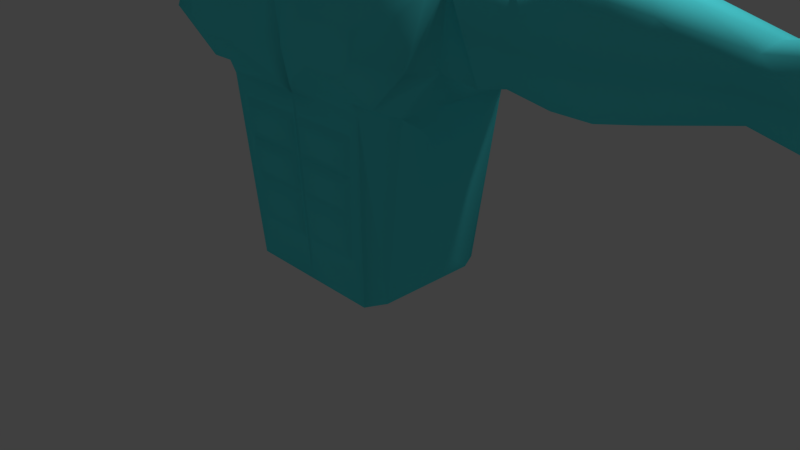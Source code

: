 # Source: Boxer.blend  (saved by Blender 2.79.0; exported with 4.5.12 LTS)
import bpy
from mathutils import Matrix  # noqa: F401  (used for matrix-valued properties, if any)

bpy.ops.wm.read_factory_settings(use_empty=True)
scene = bpy.context.scene
scene.name = 'Scene'

# ---- collections
col_collection_1 = bpy.data.collections.new('Collection 1'); scene.collection.children.link(col_collection_1)

# ---- materials (node trees are filled in below, after node groups)
mat_material = bpy.data.materials.new('Material')
mat_material.alpha_threshold = 0.0
mat_material.use_transparent_shadow = False
mat_material.roughness = 0.5
mat_material.line_color = (0.0, 0.0, 0.0, 1.0)
mat_material_001 = bpy.data.materials.new('Material.001')
mat_material_001.alpha_threshold = 0.0
mat_material_001.use_transparent_shadow = False
mat_material_001.diffuse_color = (0.0, 0.0, 0.0, 1.0)
mat_material_001.roughness = 0.5
mat_material_002 = bpy.data.materials.new('Material.002')
mat_material_002.alpha_threshold = 0.0
mat_material_002.use_transparent_shadow = False
mat_material_002.diffuse_color = (0.5984, 0.02998, 0.02227, 1.0)
mat_material_002.specular_color = (1.0, 0.9043, 0.8934)
mat_material_002.roughness = 0.5
mat_material_002.specular_intensity = 0.0
mat_material_003 = bpy.data.materials.new('Material.003')
mat_material_003.alpha_threshold = 0.0
mat_material_003.use_transparent_shadow = False
mat_material_003.diffuse_color = (0.1084, 0.9429, 1.0, 1.0)
mat_material_003.roughness = 0.5
mat_material_003.specular_intensity = 0.0

# ---- material node trees

# ---- world
world_world = bpy.data.worlds.new('World'); scene.world = world_world
world_world.color = (0.05088, 0.05088, 0.05088)
world_world.use_sun_shadow = False
world_world.sun_shadow_jitter_overblur = 0.0
world_world.cycles.sampling_method = 'MANUAL'

# ---- cameras
cam_camera = bpy.data.cameras.new('Camera')
cam_camera.clip_end = 100.0
cam_camera.lens = 35.0
cam_camera.sensor_width = 32.0
cam_camera.sensor_height = 18.0
cam_camera.ortho_scale = 7.314
cam_camera.dof.focus_distance = 0.0
cam_camera.dof.aperture_fstop = 128.0

# ---- lights
light_lamp = bpy.data.lights.new('Lamp', 'POINT')
light_lamp.transmission_factor = 0.0
light_lamp.cutoff_distance = 30.0
light_lamp.energy = 100.0
light_lamp.shadow_buffer_clip_start = 1.001
light_lamp.shadow_soft_size = 0.1
light_lamp.shadow_maximum_resolution = 0.006
light_lamp.use_absolute_resolution = True

# ---- meshes
me_cube = bpy.data.meshes.new('Cube')
me_cube.from_pydata([(-2.056, -0.01485, -0.5966), (-2.056, 1.088, -0.5966), (-1.694, 1.68, -0.3438), (-1.997, -1.639, -0.5254), (-1.0, -1.0, 1.035), (-1.0, 1.0, 1.035), (-1.22, -1.57, -0.7462), (-1.0, -1.0, 0.3086), (-1.0, 1.0, 0.3086), (-0.1734, -1.719, -0.5254), (-1.569, 1.511, -0.5966), (-2.155, -1.24, 0.1732), (-2.155, 1.212, 0.1732), (-1.556, -0.01522, -1.624), (-2.988, -0.01439, 0.1519), (-1.21, 1.788e-07, 1.035), (-1.0, 1.788e-07, 0.3086), (-2.956, 1.096, 0.03074), (-2.808, -1.371, 0.02017), (-2.155, -0.01439, 0.2194), (-1.21, 0.5441, 1.035), (-2.808, -1.785, -0.3058), (-2.834, 1.096, -0.3384), (-1.256, -1.265, 0.2071), (-1.256, 1.247, 0.2071), (-2.754, -0.01439, -0.4133), (-1.256, -0.008957, 0.2533), (-1.556, 0.9324, -1.624), (-1.556, -0.9628, -1.624), (-0.168, -1.446, -1.327), (-1.374, -0.01522, -1.624), (-1.374, 1.296, -1.624), (-1.061, -1.446, -1.327), (-0.1581, -1.57, -0.7462), (-0.1734, -1.843, -0.3384), (-2.834, -1.163, -0.3384), (-2.056, -1.118, -0.5966), (-1.674, -1.763, 0.02017), (-0.1734, -1.715, 0.02017), (-1.559, -1.639, -0.5254), (-2.956, -1.163, 0.03074), (-0.9604, -2.021, -0.3072), (-1.534, -2.021, -0.3072), (-1.534, -2.021, -0.1701), (-1.491, -1.974, -0.3788), (-1.968, -2.029, -0.2947), (-0.9604, -2.021, -0.1701), (-0.9604, -1.974, -0.3788), (-1.658, -1.974, -0.3788), (-1.968, -2.021, -0.1701), (-1.569, -1.541, -0.5966), (-1.374, -1.326, -1.624), (-1.166, -1.525, -0.9588), (-1.097, -1.477, -1.184), (-0.168, -1.477, -1.184), (-0.158, -1.525, -0.9588), (-0.06795, -1.362, -1.381), (-1.139, -1.362, -1.381), (-1.132, -1.497, -1.091), (-0.158, -1.497, -1.091), (-1.186, -1.542, -0.879), (-1.211, -1.415, -1.13), (-0.06795, -1.415, -1.13), (-0.1581, -1.542, -0.879), (-0.06795, -1.506, -0.7062), (-1.332, -1.506, -0.7062), (-0.06795, -1.46, -0.919), (-1.271, -1.46, -0.919), (-1.0, 1.0, 1.159), (-1.0, -0.8908, 1.3), (-1.21, 1.788e-07, 1.177), (-1.21, -0.4647, 1.035), (-1.21, -0.3685, 1.25), (-1.21, 0.4697, 1.179), (-0.631, -1.914, 1.146), (-0.631, -1.914, 1.345), (-0.6943, -1.713, 1.405), (-0.6943, -1.713, 1.122), (-1.263, 0.08884, 1.087), (-1.105, -1.056, 1.142), (-1.022, 1.086, 1.087), (-1.263, -0.4508, 1.113), (-1.263, 0.6693, 1.087), (-0.7186, -2.151, 1.264), (-0.7848, -1.863, 1.233), (-0.9388, -1.085, 1.329), (-0.9388, -1.085, 1.054), (-1.041, -1.144, 1.152), (-0.5042, -2.986e-08, 1.247), (-0.4331, -0.8908, 1.368), (-0.4271, -1.085, 1.396), (-0.4717, -0.3474, 1.321), (-0.3825, -1.713, 1.464), (-0.3682, -1.914, 1.402), (-0.5752, 1.0, 1.217), (-0.5416, 0.5272, 1.246), (-10.86, -0.8643, 0.07418), (-10.86, -0.8643, -0.4241), (-10.86, 0.7953, 0.07418), (-10.86, 0.7953, -0.4241), (-10.86, -1.236, -0.175), (-10.86, 1.167, -0.175), (-11.44, -0.8185, 0.06043), (-11.44, -1.17, -0.175), (-11.44, -0.8185, -0.4104), (-11.44, 0.7495, -0.4104), (-11.44, 1.1, -0.175), (-11.44, 0.7495, 0.06043), (-11.81, -0.03453, -0.0872), (-11.61, -0.03453, 0.03349), (-11.61, -0.6459, 0.008605), (-11.61, -0.9197, -0.175), (-11.61, -0.6459, -0.3585), (-11.61, -0.03453, -0.3834), (-11.61, 0.5769, -0.3585), (-11.61, 0.8506, -0.175), (-11.61, 0.5769, 0.008605), (-11.81, -0.2919, -0.09768), (-11.81, -0.4072, -0.175), (-11.81, -0.2919, -0.2523), (-11.81, -0.03453, -0.2627), (-11.81, 0.2229, -0.2523), (-11.81, 0.3381, -0.175), (-11.81, 0.2229, -0.09768), (-11.81, -0.03453, -0.175), (-10.41, -0.8643, 0.07418), (-10.41, -1.236, -0.175), (-10.41, -0.8643, -0.4241), (-10.41, 0.7953, -0.4241), (-10.41, 1.167, -0.175), (-10.41, 0.7953, 0.07418), (-10.05, -0.8643, 0.02497), (-10.05, -1.236, -0.175), (-10.05, -0.8643, -0.3749), (-10.05, 0.7953, -0.3749), (-10.05, 1.167, -0.175), (-10.05, 0.7953, 0.02497), (-9.785, -0.8643, -0.01483), (-9.785, -1.236, -0.175), (-9.785, -0.8643, -0.3351), (-9.785, 0.7953, -0.3351), (-9.785, 1.167, -0.175), (-9.785, 0.7953, -0.01483), (-9.32, -0.7374, -0.06702), (-9.32, -1.052, -0.175), (-9.32, -0.7374, -0.2829), (-9.32, 0.6684, -0.2829), (-9.32, 0.9831, -0.175), (-9.32, 0.6684, -0.06702), (-9.109, -0.03453, -0.07982), (-9.105, -0.5194, -0.06702), (-9.105, -0.7365, -0.175), (-9.105, -0.5194, -0.2829), (-9.105, -0.03453, -0.2976), (-9.105, 0.4503, -0.2829), (-9.105, 0.6674, -0.175), (-9.105, 0.4503, -0.06702), (-9.109, -0.3481, -0.09334), (-9.109, -0.4631, -0.175), (-9.109, -0.3481, -0.2566), (-9.109, -0.03453, -0.2701), (-9.109, 0.2791, -0.2566), (-9.109, 0.3941, -0.175), (-9.109, 0.2791, -0.09334), (-10.35, -1.392, -0.2159), (-8.583, 0.6404, -0.175), (-8.583, -0.7094, -0.175), (-8.583, -0.03453, -0.02514), (-8.583, -0.03453, -0.3248), (-8.583, -0.5284, -0.04642), (-8.583, -0.5284, -0.3035), (-8.583, 0.4593, -0.3035), (-8.583, 0.4593, -0.04642), (-8.189, 0.7332, -0.175), (-8.189, -0.8022, -0.175), (-8.189, -0.03453, -0.004538), (-8.189, -0.03453, -0.3454), (-8.189, -0.5963, -0.02875), (-8.189, -0.5963, -0.3212), (-8.189, 0.5272, -0.3212), (-8.189, 0.5272, -0.02875), (-7.575, 0.7826, -0.175), (-7.575, -0.8516, -0.175), (-7.575, -0.03453, 0.006432), (-7.575, -0.03453, -0.3564), (-7.575, -0.6324, -0.01934), (-7.575, -0.6324, -0.3306), (-7.575, 0.5634, -0.3306), (-7.575, 0.5634, -0.01934), (-6.833, 0.5947, -0.175), (-6.833, -0.6637, -0.175), (-6.833, -0.03453, -0.03528), (-6.833, -0.03453, -0.3147), (-6.833, -0.4949, -0.05513), (-6.833, -0.4949, -0.2948), (-6.833, 0.4259, -0.2948), (-6.833, 0.4259, -0.05513), (-5.719, 0.9487, -0.175), (-5.719, -1.018, -0.175), (-5.719, -0.03453, 0.04331), (-5.719, -0.03453, -0.3932), (-5.719, -0.7539, 0.0123), (-5.719, -0.7539, -0.3622), (-5.719, 0.6849, -0.3622), (-5.719, 0.6849, 0.0123), (-5.136, 1.115, -0.175), (-5.136, -1.184, -0.175), (-5.136, -0.03453, 0.08026), (-5.136, -0.03453, -0.4302), (-5.136, -0.8757, 0.044), (-5.136, -0.8757, -0.3939), (-5.136, 0.8067, -0.3939), (-5.136, 0.8067, 0.044), (-4.499, 1.115, -0.175), (-4.499, -1.184, -0.175), (-4.499, -0.03453, 0.08026), (-4.499, -0.03453, -0.4302), (-4.499, -0.8757, 0.044), (-4.499, -0.8757, -0.3939), (-4.499, 0.8067, -0.3939), (-4.499, 0.8067, 0.044), (-3.702, 0.9879, -0.175), (-3.702, -1.057, -0.175), (-3.702, -0.03453, 0.05201), (-3.702, -0.03453, -0.4019), (-3.702, -0.7826, 0.01977), (-3.702, -0.7826, -0.3697), (-3.702, 0.7136, -0.3697), (-3.702, 0.7136, 0.01977), (-3.304, 1.16, -0.1614), (-3.304, -1.229, -0.1614), (-3.304, -0.03453, 0.1037), (-3.304, -0.03453, -0.4265), (-3.304, -0.9083, 0.06606), (-3.304, -0.9083, -0.3889), (-3.304, 0.8393, -0.3889), (-3.304, 0.8393, 0.06606), (-10.35, -1.062, -0.437), (-10.03, -1.062, -0.3933), (-10.03, -1.392, -0.2159), (-9.795, -1.392, -0.2159), (-9.795, -1.062, -0.358), (-10.89, -1.146, -0.2573), (-10.89, -0.9465, -0.3911), (-10.86, -1.23, -0.2793), (-10.86, -1.053, -0.398), (-8.711, -0.03449, -0.005701), (-8.719, -0.03456, 0.02287), (-8.687, -0.03454, 0.0139), (-8.719, -0.8171, -0.0007471), (-8.709, -0.6953, -0.03381), (-8.687, -0.7789, -0.01107), (-8.709, -0.9773, -0.175), (-8.719, -1.167, -0.175), (-8.687, -1.108, -0.175), (-8.719, -0.8171, -0.3492), (-8.715, -0.6918, -0.3232), (-8.689, -0.7778, -0.341), (-8.716, -0.03449, -0.3434), (-8.719, -0.03456, -0.3728), (-8.689, -0.03454, -0.3636), (-8.719, 0.7479, -0.3492), (-8.709, 0.6231, -0.3182), (-8.687, 0.7088, -0.3395), (-8.705, 0.9127, -0.175), (-8.719, 1.098, -0.175), (-8.685, 1.04, -0.175), (-8.719, 0.7479, -0.0007472), (-8.708, 0.6257, -0.02548), (-8.686, 0.7096, -0.008523), (-1.647, -0.4805, -1.507), (-1.647, -0.01512, -1.507), (-1.647, 0.4503, -1.507), (-2.146, -0.01494, -0.7212), (-2.146, 0.5266, -0.7212), (-2.146, -0.5566, -0.7212), (2.056, -0.01485, -0.5966), (2.056, 1.088, -0.5966), (1.694, 1.68, -0.3438), (0.0, -0.001885, -0.5873), (1.997, -1.639, -0.5254), (1.0, -1.0, 1.035), (1.0, 1.0, 1.035), (1.22, -1.57, -0.7462), (1.0, -1.0, 0.3086), (1.0, 1.0, 0.3086), (0.1734, -1.719, -0.5254), (1.569, 1.511, -0.5966), (2.155, -1.24, 0.1732), (2.155, 1.212, 0.1732), (0.0, 1.373, -0.5924), (1.556, -0.01522, -1.624), (2.988, -0.01439, 0.1519), (1.21, 1.788e-07, 1.035), (1.0, 1.788e-07, 0.3086), (2.956, 1.096, 0.03074), (2.808, -1.371, 0.02017), (2.155, -0.01439, 0.2194), (0.0, 1.526, -0.3392), (0.0, -1.709, -0.3438), (0.0, 1.0, 1.035), (0.0, -1.0, 0.9914), (0.0, 1.0, 0.3086), (0.0, -1.0, 0.3086), (0.0, -1.709, 0.1057), (0.0, 1.262, 0.101), (1.21, 0.5441, 1.035), (0.0, 4.768e-07, -0.2256), (2.808, -1.785, -0.3058), (2.834, 1.096, -0.3384), (1.256, -1.265, 0.2071), (1.256, 1.247, 0.2071), (2.754, -0.01439, -0.4133), (1.256, -0.008957, 0.2533), (0.0, 1.053, 0.2049), (0.0, -1.265, 0.2071), (1.556, 0.9324, -1.624), (1.556, -0.9628, -1.624), (0.168, -1.446, -1.327), (0.0, -0.004079, -1.616), (0.0, 1.177, -1.62), (1.374, -0.01522, -1.624), (1.374, 1.296, -1.624), (1.061, -1.446, -1.327), (0.1581, -1.57, -0.7462), (0.1734, -1.843, -0.3384), (2.834, -1.163, -0.3384), (2.056, -1.118, -0.5966), (1.674, -1.763, 0.02017), (0.1734, -1.715, 0.02017), (1.559, -1.639, -0.5254), (2.956, -1.163, 0.03074), (0.9604, -2.021, -0.3072), (1.534, -2.021, -0.3072), (1.534, -2.021, -0.1701), (1.491, -1.974, -0.3788), (1.968, -2.029, -0.2947), (0.9604, -2.021, -0.1701), (0.9604, -1.974, -0.3788), (1.658, -1.974, -0.3788), (1.968, -2.021, -0.1701), (0.0, -1.541, -0.5966), (1.569, -1.541, -0.5966), (0.0, -1.326, -1.624), (1.374, -1.326, -1.624), (1.166, -1.525, -0.9588), (1.097, -1.477, -1.184), (0.168, -1.477, -1.184), (0.158, -1.525, -0.9588), (0.06795, -1.362, -1.381), (1.139, -1.362, -1.381), (1.132, -1.497, -1.091), (0.158, -1.497, -1.091), (1.186, -1.542, -0.879), (1.211, -1.415, -1.13), (0.06795, -1.415, -1.13), (0.1581, -1.542, -0.879), (0.06795, -1.506, -0.7062), (1.332, -1.506, -0.7062), (0.06795, -1.46, -0.919), (1.271, -1.46, -0.919), (0.0, 1.0, 1.24), (1.0, 1.0, 1.159), (0.0, -0.8908, 1.42), (1.0, -1.0, 1.254), (1.21, 1.788e-07, 1.177), (0.0, -1.788e-07, 1.304), (1.21, -0.4647, 1.035), (1.21, -0.4777, 1.204), (0.0, -0.3339, 1.376), (1.21, 0.4697, 1.179), (0.0, 0.5737, 1.26), (0.0, -1.914, 1.102), (0.631, -1.914, 1.146), (0.0, -1.914, 1.426), (0.631, -1.914, 1.345), (0.6943, -1.713, 1.329), (0.0, -1.713, 1.078), (0.6943, -1.713, 1.122), (0.0, -1.713, 1.486), (1.263, 0.08884, 1.087), (1.105, -1.056, 1.142), (1.022, 1.086, 1.087), (0.0, 1.086, 1.087), (1.263, -0.4508, 1.113), (1.263, 0.6693, 1.087), (0.0, -2.206, 1.269), (0.7186, -2.151, 1.264), (0.7848, -1.863, 1.233), (0.9388, -1.085, 1.254), (0.9388, -1.085, 1.054), (0.0, -1.085, 1.449), (0.0, -1.085, 1.011), (1.041, -1.144, 1.152), (0.5042, -2.986e-08, 1.247), (0.4331, -0.8908, 1.368), (0.4271, -1.085, 1.396), (0.4717, -0.3474, 1.321), (0.3825, -1.713, 1.464), (0.3682, -1.914, 1.402), (0.5752, 1.0, 1.217), (0.5416, 0.5272, 1.246), (10.86, -0.8643, 0.07418), (10.86, -0.8643, -0.4241), (10.86, 0.7953, 0.07418), (10.86, 0.7953, -0.4241), (10.86, -1.236, -0.175), (10.86, 1.167, -0.175), (11.44, -0.8185, 0.06043), (11.44, -1.17, -0.175), (11.44, -0.8185, -0.4104), (11.44, 0.7495, -0.4104), (11.44, 1.1, -0.175), (11.44, 0.7495, 0.06043), (11.61, -0.6459, 0.008605), (11.61, -0.9197, -0.175), (11.61, -0.6459, -0.3585), (11.61, -0.03453, -0.3834), (11.61, 0.5769, -0.3585), (11.61, 0.8506, -0.175), (11.61, 0.5769, 0.008605), (11.81, -0.2919, -0.09768), (11.81, -0.4072, -0.175), (11.81, -0.2919, -0.2523), (11.81, -0.03453, -0.2627), (11.81, 0.2229, -0.2523), (11.81, 0.3381, -0.175), (11.81, 0.2229, -0.09768), (11.81, -0.03453, -0.175), (10.41, -0.8643, 0.07418), (10.41, -1.236, -0.175), (10.41, -0.8643, -0.4241), (10.41, 0.7953, -0.4241), (10.41, 1.167, -0.175), (10.41, 0.7953, 0.07418), (10.05, -0.8643, 0.02497), (10.05, -1.236, -0.175), (10.05, -0.8643, -0.3749), (10.05, 0.7953, -0.3749), (10.05, 1.167, -0.175), (10.05, 0.7953, 0.02497), (9.785, -0.8643, -0.01483), (9.785, -1.236, -0.175), (9.785, -0.8643, -0.3351), (9.785, 0.7953, -0.3351), (9.785, 1.167, -0.175), (9.785, 0.7953, -0.01483), (9.32, -0.7374, -0.06702), (9.32, -1.052, -0.175), (9.32, -0.7374, -0.2829), (9.32, 0.6684, -0.2829), (9.32, 0.9831, -0.175), (9.32, 0.6684, -0.06702), (9.109, -0.03453, -0.07982), (9.105, -0.5194, -0.06702), (9.105, -0.7365, -0.175), (9.105, -0.5194, -0.2829), (9.105, 0.4503, -0.2829), (9.105, 0.6674, -0.175), (9.105, 0.4503, -0.06702), (9.109, -0.3481, -0.09334), (9.109, -0.4631, -0.175), (9.109, -0.3481, -0.2566), (9.109, -0.03453, -0.2701), (9.109, 0.2791, -0.2566), (9.109, 0.3941, -0.175), (9.109, 0.2791, -0.09334), (10.35, -1.392, -0.2159), (8.583, 0.6404, -0.175), (8.583, -0.7094, -0.175), (8.583, -0.03453, -0.02514), (8.583, -0.03453, -0.3248), (8.583, -0.5284, -0.04642), (8.583, -0.5284, -0.3035), (8.583, 0.4593, -0.3035), (8.583, 0.4593, -0.04642), (8.189, 0.7332, -0.175), (8.189, -0.8022, -0.175), (8.189, -0.03453, -0.004538), (8.189, -0.03453, -0.3454), (8.189, -0.5963, -0.02875), (8.189, -0.5963, -0.3212), (8.189, 0.5272, -0.3212), (8.189, 0.5272, -0.02875), (7.575, 0.7826, -0.175), (7.575, -0.8516, -0.175), (7.575, -0.03453, 0.006432), (7.575, -0.03453, -0.3564), (7.575, -0.6324, -0.01934), (7.575, -0.6324, -0.3306), (7.575, 0.5634, -0.3306), (7.575, 0.5634, -0.01934), (6.833, 0.5947, -0.175), (6.833, -0.6637, -0.175), (6.833, -0.03453, -0.03528), (6.833, -0.03453, -0.3147), (6.833, -0.4949, -0.05513), (6.833, -0.4949, -0.2948), (6.833, 0.4259, -0.2948), (6.833, 0.4259, -0.05513), (5.719, 0.9487, -0.175), (5.719, -1.018, -0.175), (5.719, -0.03453, 0.04331), (5.719, -0.03453, -0.3932), (5.719, -0.7539, 0.0123), (5.719, -0.7539, -0.3622), (5.719, 0.6849, -0.3622), (5.719, 0.6849, 0.0123), (5.136, 1.115, -0.175), (5.136, -1.184, -0.175), (5.136, -0.03453, 0.08026), (5.136, -0.03453, -0.4302), (5.136, -0.8757, 0.044), (5.136, -0.8757, -0.3939), (5.136, 0.8067, -0.3939), (5.136, 0.8067, 0.044), (4.499, 1.115, -0.175), (4.499, -1.184, -0.175), (4.499, -0.03453, 0.08026), (4.499, -0.03453, -0.4302), (4.499, -0.8757, 0.044), (4.499, -0.8757, -0.3939), (4.499, 0.8067, -0.3939), (4.499, 0.8067, 0.044), (3.702, 0.9879, -0.175), (3.702, -1.057, -0.175), (3.702, -0.03453, 0.05201), (3.702, -0.03453, -0.4019), (3.702, -0.7826, 0.01977), (3.702, -0.7826, -0.3697), (3.702, 0.7136, -0.3697), (3.702, 0.7136, 0.01977), (3.304, 1.16, -0.1614), (3.304, -1.229, -0.1614), (3.304, -0.03453, 0.1037), (3.304, -0.03453, -0.4265), (3.304, -0.9083, 0.06606), (3.304, -0.9083, -0.3889), (3.304, 0.8393, -0.3889), (3.304, 0.8393, 0.06606), (10.35, -1.062, -0.437), (10.03, -1.062, -0.3933), (10.03, -1.392, -0.2159), (9.795, -1.392, -0.2159), (9.795, -1.062, -0.358), (10.89, -1.117, -0.2573), (10.89, -0.9175, -0.3911), (10.86, -1.201, -0.2793), (10.86, -1.024, -0.398), (8.711, -0.03449, -0.005701), (8.719, -0.03456, 0.02287), (8.687, -0.03454, 0.0139), (8.719, -0.8171, -0.0007471), (8.709, -0.6953, -0.03381), (8.687, -0.7789, -0.01107), (8.709, -0.9773, -0.175), (8.719, -1.167, -0.175), (8.687, -1.108, -0.175), (8.719, -0.8171, -0.3492), (8.715, -0.6918, -0.3232), (8.689, -0.7778, -0.341), (8.716, -0.03449, -0.3434), (8.719, -0.03456, -0.3728), (8.689, -0.03454, -0.3636), (8.719, 0.7479, -0.3492), (8.709, 0.6231, -0.3182), (8.687, 0.7088, -0.3395), (8.705, 0.9127, -0.175), (8.719, 1.098, -0.175), (8.685, 1.04, -0.175), (8.719, 0.7479, -0.0007472), (8.708, 0.6257, -0.02548), (8.686, 0.7096, -0.008523), (1.647, -0.4805, -1.507), (1.647, -0.01512, -1.507), (1.647, 0.4503, -1.507), (2.146, -0.01494, -0.7212), (2.146, 0.5266, -0.7212), (2.146, -0.5566, -0.7212), (-10.86, -0.3386, -0.45), (-10.86, 0.2695, -0.45), (-10.86, -0.03453, -0.4641), (-11.44, 0.2695, -0.4344), (-11.44, -0.3386, -0.4344), (-11.61, -0.03453, -0.3879), (-11.44, -0.03453, -0.4485), (-10.41, 0.2691, -0.4652), (-10.41, -0.3381, -0.4652), (-10.41, -0.03453, -0.4829), (-10.05, 0.2692, -0.4118), (-10.05, -0.3383, -0.4118), (-10.05, -0.03453, -0.4285), (-9.785, -0.3384, -0.3685), (-9.785, 0.2693, -0.3685), (-9.785, -0.03453, -0.3844), (-9.32, -0.3384, -0.3093), (-9.32, 0.2693, -0.3093), (-9.105, -0.03453, -0.302), (-9.32, -0.03453, -0.3252), (-10.86, -0.4961, 0.1071), (-10.86, 0.4271, 0.1071), (-10.86, -0.03453, 0.1387), (-10.05, 0.4272, 0.0549), (-10.05, -0.4963, 0.0549), (-10.05, -0.03453, 0.08503), (-11.44, -0.4961, 0.09146), (-11.44, 0.4271, 0.09146), (-11.61, -0.03453, 0.0753), (-11.44, -0.03453, 0.1231), (-10.41, -0.4961, 0.1071), (-10.41, 0.4271, 0.1071), (-10.41, -0.03453, 0.1387), (-9.785, -0.4963, 0.01271), (-9.785, 0.4273, 0.01271), (-9.785, -0.03453, 0.04159), (-9.32, -0.4964, -0.04409), (-9.32, 0.4273, -0.04409), (-9.32, -0.03453, -0.01622), (-9.105, 0.4272, -0.04841), (-9.105, -0.4963, -0.04841), (-8.921, -0.03456, 0.00356), (-9.105, -0.03453, -0.01876), (10.86, 0.3094, 0.1153), (10.86, -0.3785, 0.1153), (10.86, -0.03453, 0.1719), (10.05, -0.3786, 0.06214), (10.05, 0.3095, 0.06214), (10.05, -0.03453, 0.1177), (11.44, 0.3094, 0.09964), (11.44, -0.3785, 0.09964), (11.44, -0.03453, 0.1563), (11.81, 0.2229, -0.07638), (11.81, -0.2919, -0.07638), (11.81, -0.03453, -0.1028), (11.81, -0.03453, -0.02117), (11.61, -0.3785, 0.04079), (11.61, 0.3094, 0.04079), (11.61, -0.03453, 0.09746), (10.41, 0.3094, 0.1153), (10.41, -0.3785, 0.1153), (10.41, -0.03453, 0.1719), (9.785, 0.3096, 0.01918), (9.785, -0.3786, 0.01918), (9.785, -0.03453, 0.07377), (9.32, 0.3096, -0.03825), (9.32, -0.3787, -0.03825), (9.32, -0.03453, -0.002311), (9.105, -0.3786, -0.04147), (9.105, 0.3096, -0.04147), (8.837, -0.03455, 0.01252), (9.105, -0.03453, -0.02712), (10.86, 0.263, -0.4717), (10.86, -0.3321, -0.4717), (10.86, -0.03453, -0.4889), (11.44, -0.3321, -0.456), (11.44, 0.263, -0.456), (11.61, -0.03453, -0.4308), (11.44, -0.03453, -0.4733), (10.41, -0.3321, -0.4717), (10.41, 0.263, -0.4717), (10.41, -0.03453, -0.4889), (10.05, -0.3322, -0.4182), (10.05, 0.2631, -0.4182), (10.05, -0.03453, -0.4344), (9.785, 0.2632, -0.3749), (9.785, -0.3322, -0.3749), (9.785, -0.03453, -0.3904), (9.32, -0.3323, -0.3172), (9.32, 0.2632, -0.3172), (9.32, -0.03453, -0.332), (9.105, 0.2631, -0.3144), (9.105, -0.3322, -0.3144), (8.813, -0.03455, -0.3635), (9.105, -0.03453, -0.3304)], [], [(2, 298, 290, 10), (80, 82, 73, 68), (303, 301, 4, 7), (16, 15, 20, 5, 8), (305, 298, 2, 12), (300, 302, 8, 5), (26, 16, 8, 24), (315, 303, 7, 23), (36, 0, 273, 275), (319, 343, 51, 30), (39, 9, 47, 44), (21, 3, 48, 45), (314, 305, 12, 24), (3, 39, 44, 48), (31, 30, 13, 27), (30, 51, 28, 13), (23, 7, 16, 26), (7, 4, 71, 15, 16), (320, 319, 30, 31), (77, 377, 372, 74), (22, 2, 10, 1), (25, 22, 1, 0), (35, 25, 0, 36), (28, 36, 275, 270), (10, 290, 320, 31), (1, 10, 31, 27), (37, 18, 49, 43), (11, 19, 14, 40), (19, 12, 17, 14), (12, 2, 22, 17), (11, 23, 26, 19), (40, 230, 234), (302, 314, 24, 8), (233, 230, 40), (304, 315, 23, 11), (19, 26, 24, 12), (50, 36, 28, 51), (34, 9, 341, 299), (3, 21, 35, 36), (37, 38, 304, 11), (39, 3, 36, 50), (9, 39, 50, 341), (18, 37, 11, 40), (38, 34, 299, 304), (21, 18, 40, 35), (41, 46, 43, 42), (42, 45, 48, 44), (41, 42, 44, 47), (42, 43, 49, 45), (38, 37, 43, 46), (34, 38, 46, 41), (9, 34, 41, 47), (18, 21, 45, 49), (65, 64, 341, 50), (56, 57, 51, 343), (57, 61, 67, 65, 50, 51), (64, 66, 62, 56, 343, 341), (29, 32, 57, 56), (32, 53, 61, 57), (54, 29, 56, 62), (53, 54, 62, 61), (58, 52, 67, 61), (55, 59, 62, 66), (52, 55, 66, 67), (59, 58, 61, 62), (6, 33, 64, 65), (33, 63, 66, 64), (60, 6, 65, 67), (63, 60, 67, 66), (366, 88, 91, 369), (361, 94, 95, 371), (383, 80, 68, 94, 361), (78, 81, 72, 70), (81, 71, 4, 79), (82, 20, 15, 78), (369, 91, 89, 363), (371, 95, 88, 366), (83, 386, 374, 93, 75), (84, 77, 74, 83), (379, 92, 93, 374), (391, 90, 92, 379), (87, 86, 77, 84), (86, 392, 377, 77), (85, 87, 84, 76), (76, 84, 83, 75), (74, 372, 386, 83), (73, 82, 78, 70), (72, 81, 79, 69), (15, 71, 81, 78), (300, 5, 80, 383), (5, 20, 82, 80), (69, 79, 87, 85), (4, 301, 392, 86), (79, 4, 86, 87), (363, 89, 90, 391), (92, 90, 85, 76), (95, 94, 68, 73), (90, 89, 69, 85), (89, 91, 72, 69), (93, 92, 76, 75), (91, 88, 70, 72), (88, 95, 73, 70), (98, 107, 606, 600), (97, 104, 583, 579), (100, 126, 125, 96), (582, 584, 113, 114, 105), (103, 111, 112, 104), (106, 115, 116, 107), (105, 114, 115, 106), (137, 143, 615, 612), (579, 587, 127, 97), (96, 102, 103, 100), (99, 128, 586, 580), (600, 610, 130, 98), (131, 137, 612, 603), (99, 105, 106, 101), (101, 106, 107, 98), (100, 103, 104, 97), (115, 122, 123, 116), (114, 121, 122, 115), (116, 123, 108, 109), (109, 108, 117, 110), (128, 134, 589, 586), (102, 110, 111, 103), (104, 112, 113, 584, 583), (107, 116, 109, 607, 606), (124, 122, 121, 120), (108, 123, 122, 124), (117, 108, 124, 118), (118, 124, 120, 119), (111, 118, 119, 112), (112, 119, 120, 113), (110, 117, 118, 111), (113, 120, 121, 114), (587, 590, 133, 127), (126, 132, 131, 125), (134, 140, 593, 589), (127, 243, 242, 126), (96, 125, 609, 599), (101, 129, 128, 99), (98, 130, 129, 101), (97, 127, 126, 100), (139, 241, 238, 133), (136, 142, 141, 135), (135, 141, 140, 134), (125, 131, 603, 609), (605, 607, 109, 110, 102), (602, 613, 142, 136), (129, 135, 134, 128), (130, 136, 135, 129), (141, 147, 146, 140), (143, 150, 619, 615), (613, 616, 148, 142), (592, 595, 145, 139), (140, 146, 596, 593), (132, 138, 137, 131), (590, 592, 139, 133), (610, 602, 136, 130), (616, 618, 156, 148), (595, 597, 153, 152, 145), (144, 151, 150, 143), (142, 148, 147, 141), (139, 145, 144, 138), (146, 154, 153, 597, 596), (138, 144, 143, 137), (152, 255, 253, 151), (159, 256, 258, 160), (158, 252, 256, 159), (162, 264, 268, 163), (150, 249, 247, 620, 619), (147, 155, 154, 146), (148, 156, 155, 147), (145, 152, 151, 144), (160, 168, 170, 159), (157, 169, 167, 149), (161, 171, 168, 160), (158, 166, 169, 157), (161, 262, 264, 162), (163, 268, 246, 149), (618, 620, 247, 267, 156), (156, 267, 265, 155), (153, 259, 255, 152), (154, 261, 259, 153), (151, 253, 249, 150), (155, 265, 261, 154), (157, 250, 252, 158), (160, 258, 262, 161), (169, 177, 175, 167), (171, 179, 176, 168), (166, 174, 177, 169), (167, 175, 180, 172), (162, 165, 171, 161), (163, 172, 165, 162), (159, 170, 166, 158), (149, 167, 172, 163), (179, 187, 184, 176), (174, 182, 185, 177), (175, 183, 188, 180), (178, 186, 182, 174), (168, 176, 178, 170), (165, 173, 179, 171), (172, 180, 173, 165), (170, 178, 174, 166), (186, 194, 190, 182), (188, 196, 189, 181), (181, 189, 195, 187), (184, 192, 194, 186), (177, 185, 183, 175), (176, 184, 186, 178), (173, 181, 187, 179), (180, 188, 181, 173), (189, 197, 203, 195), (192, 200, 202, 194), (193, 201, 199, 191), (195, 203, 200, 192), (183, 191, 196, 188), (182, 190, 193, 185), (187, 195, 192, 184), (185, 193, 191, 183), (201, 209, 207, 199), (203, 211, 208, 200), (198, 206, 209, 201), (199, 207, 212, 204), (196, 204, 197, 189), (194, 202, 198, 190), (191, 199, 204, 196), (190, 198, 201, 193), (206, 214, 217, 209), (207, 215, 220, 212), (210, 218, 214, 206), (212, 220, 213, 205), (200, 208, 210, 202), (197, 205, 211, 203), (204, 212, 205, 197), (202, 210, 206, 198), (218, 226, 222, 214), (220, 228, 221, 213), (213, 221, 227, 219), (216, 224, 226, 218), (211, 219, 216, 208), (209, 217, 215, 207), (208, 216, 218, 210), (205, 213, 219, 211), (224, 232, 234, 226), (225, 233, 231, 223), (227, 235, 232, 224), (222, 230, 233, 225), (215, 223, 228, 220), (214, 222, 225, 217), (219, 227, 224, 216), (217, 225, 223, 215), (221, 229, 235, 227), (228, 236, 229, 221), (226, 234, 230, 222), (223, 231, 236, 228), (237, 238, 239, 164), (238, 241, 240, 239), (133, 238, 237, 127), (132, 239, 240, 138), (126, 164, 239, 132), (138, 240, 241, 139), (243, 245, 244, 242), (237, 245, 243, 127), (126, 242, 244, 164), (164, 244, 245, 237), (35, 234, 25), (232, 235, 25), (22, 235, 17), (229, 236, 17), (236, 231, 14), (14, 231, 233), (40, 234, 35), (17, 235, 229), (235, 22, 25), (236, 14, 17), (14, 233, 40), (25, 234, 232), (247, 249, 251, 248), (248, 251, 250, 246), (253, 255, 257, 254), (254, 257, 256, 252), (259, 261, 263, 260), (260, 263, 262, 258), (265, 267, 269, 266), (266, 269, 268, 264), (249, 253, 254, 251), (251, 254, 252, 250), (261, 265, 266, 263), (263, 266, 264, 262), (267, 247, 248, 269), (269, 248, 246, 268), (255, 259, 260, 257), (257, 260, 258, 256), (149, 246, 250, 157), (273, 274, 272, 271), (275, 273, 271, 270), (0, 1, 274, 273), (27, 13, 271, 272), (1, 27, 272, 274), (13, 28, 270, 271), (278, 287, 290, 298), (382, 362, 370, 385), (303, 284, 281, 301), (294, 285, 282, 306, 293), (305, 289, 278, 298), (300, 282, 285, 302), (313, 311, 285, 294), (315, 310, 284, 303), (327, 578, 576, 276), (319, 321, 344, 343), (330, 335, 338, 286), (308, 336, 339, 280), (314, 311, 289, 305), (280, 339, 335, 330), (322, 316, 291, 321), (321, 291, 317, 344), (310, 313, 294, 284), (284, 294, 293, 367, 281), (320, 322, 321, 319), (378, 373, 372, 377), (309, 277, 287, 278), (312, 276, 277, 309), (326, 327, 276, 312), (307, 279, 341, 299), (298, 290, 279, 307), (317, 573, 578, 327), (290, 320, 319, 279), (287, 322, 320, 290), (277, 316, 322, 287), (328, 334, 340, 296), (288, 331, 292, 297), (297, 292, 295, 289), (289, 295, 309, 278), (288, 297, 313, 310), (331, 537, 533), (302, 285, 311, 314), (536, 331, 533), (304, 288, 310, 315), (297, 289, 311, 313), (279, 319, 343, 341), (342, 344, 317, 327), (325, 299, 341, 286), (280, 327, 326, 308), (328, 288, 304, 329), (330, 342, 327, 280), (286, 341, 342, 330), (296, 331, 288, 328), (329, 304, 299, 325), (308, 326, 331, 296), (332, 333, 334, 337), (333, 335, 339, 336), (332, 338, 335, 333), (333, 336, 340, 334), (329, 337, 334, 328), (325, 332, 337, 329), (286, 338, 332, 325), (296, 340, 336, 308), (358, 342, 341, 357), (349, 343, 344, 350), (350, 344, 342, 358, 360, 354), (357, 341, 343, 349, 355, 359), (318, 349, 350, 323), (323, 350, 354, 346), (347, 355, 349, 318), (346, 354, 355, 347), (351, 354, 360, 345), (348, 359, 355, 352), (345, 360, 359, 348), (352, 355, 354, 351), (283, 358, 357, 324), (324, 357, 359, 356), (353, 360, 358, 283), (356, 359, 360, 353), (366, 369, 397, 394), (361, 371, 401, 400), (383, 361, 400, 362, 382), (380, 365, 368, 384), (384, 381, 281, 367), (385, 380, 293, 306), (369, 363, 395, 397), (371, 366, 394, 401), (387, 375, 399, 374, 386), (388, 387, 373, 378), (379, 374, 399, 398), (391, 379, 398, 396), (393, 388, 378, 390), (390, 378, 377, 392), (389, 376, 388, 393), (376, 375, 387, 388), (373, 387, 386, 372), (370, 365, 380, 385), (368, 364, 381, 384), (293, 380, 384, 367), (300, 383, 382, 282), (282, 382, 385, 306), (364, 389, 393, 381), (281, 390, 392, 301), (381, 393, 390, 281), (363, 391, 396, 395), (398, 376, 389, 396), (401, 370, 362, 400), (396, 389, 364, 395), (395, 364, 368, 397), (399, 375, 376, 398), (397, 368, 365, 394), (394, 365, 370, 401), (435, 625, 642, 441), (403, 652, 654, 410), (406, 402, 429, 430), (405, 651, 659, 432), (409, 410, 416, 415), (412, 413, 420, 419), (411, 412, 419, 418), (635, 414, 421, 632), (656, 655, 411, 418, 417), (402, 406, 409, 408), (652, 403, 431, 658), (622, 404, 434, 638), (402, 623, 639, 429), (405, 407, 412, 411), (407, 404, 413, 412), (406, 403, 410, 409), (419, 420, 427, 426), (418, 419, 426, 425), (631, 633, 428, 426, 427), (421, 422, 428, 633, 632), (432, 659, 662, 438), (408, 409, 415, 414), (410, 654, 656, 417, 416), (413, 628, 636, 420), (428, 424, 425, 426), (441, 642, 645, 447), (420, 636, 631, 427), (422, 423, 424, 428), (415, 416, 423, 422), (416, 417, 424, 423), (414, 415, 422, 421), (417, 418, 425, 424), (658, 431, 437, 661), (430, 429, 435, 436), (438, 662, 664, 444), (431, 430, 545, 546), (404, 622, 628, 413), (407, 405, 432, 433), (404, 407, 433, 434), (403, 406, 430, 431), (443, 437, 541, 544), (440, 439, 445, 446), (439, 438, 444, 445), (629, 408, 414, 635), (626, 440, 446, 641), (429, 639, 625, 435), (433, 432, 438, 439), (434, 433, 439, 440), (445, 444, 450, 451), (447, 645, 647, 454), (641, 446, 452, 644), (665, 443, 449, 667), (444, 664, 668, 450), (436, 435, 441, 442), (661, 437, 443, 665), (638, 434, 440, 626), (644, 452, 459, 648), (667, 449, 456, 671), (448, 447, 454, 455), (457, 670, 672, 562, 564), (446, 445, 451, 452), (443, 442, 448, 449), (450, 668, 670, 457), (442, 441, 447, 448), (456, 455, 556, 558), (462, 463, 561, 559), (461, 462, 559, 555), (465, 466, 571, 567), (454, 647, 649, 550, 552), (451, 450, 457, 458), (452, 451, 458, 459), (449, 448, 455, 456), (463, 462, 473, 471), (460, 453, 470, 472), (464, 463, 471, 474), (461, 460, 472, 469), (464, 465, 567, 565), (466, 453, 549, 571), (649, 648, 459, 570, 550), (459, 458, 568, 570), (672, 671, 456, 558, 562), (455, 454, 552, 556), (458, 457, 564, 568), (460, 461, 555, 553), (463, 464, 565, 561), (472, 470, 478, 480), (474, 471, 479, 482), (469, 472, 480, 477), (470, 475, 483, 478), (465, 464, 474, 468), (466, 465, 468, 475), (462, 461, 469, 473), (453, 466, 475, 470), (482, 479, 487, 490), (477, 480, 488, 485), (478, 483, 491, 486), (481, 477, 485, 489), (471, 473, 481, 479), (468, 474, 482, 476), (475, 468, 476, 483), (473, 469, 477, 481), (489, 485, 493, 497), (491, 484, 492, 499), (484, 490, 498, 492), (487, 489, 497, 495), (480, 478, 486, 488), (479, 481, 489, 487), (476, 482, 490, 484), (483, 476, 484, 491), (492, 498, 506, 500), (495, 497, 505, 503), (496, 494, 502, 504), (498, 495, 503, 506), (486, 491, 499, 494), (485, 488, 496, 493), (490, 487, 495, 498), (488, 486, 494, 496), (504, 502, 510, 512), (506, 503, 511, 514), (501, 504, 512, 509), (502, 507, 515, 510), (499, 492, 500, 507), (497, 493, 501, 505), (494, 499, 507, 502), (493, 496, 504, 501), (509, 512, 520, 517), (510, 515, 523, 518), (513, 509, 517, 521), (515, 508, 516, 523), (503, 505, 513, 511), (500, 506, 514, 508), (507, 500, 508, 515), (505, 501, 509, 513), (521, 517, 525, 529), (523, 516, 524, 531), (516, 522, 530, 524), (519, 521, 529, 527), (514, 511, 519, 522), (512, 510, 518, 520), (511, 513, 521, 519), (508, 514, 522, 516), (527, 529, 537, 535), (528, 526, 534, 536), (530, 527, 535, 538), (525, 528, 536, 533), (518, 523, 531, 526), (517, 520, 528, 525), (522, 519, 527, 530), (520, 518, 526, 528), (524, 530, 538, 532), (531, 524, 532, 539), (529, 525, 533, 537), (526, 531, 539, 534), (540, 467, 542, 541), (541, 542, 543, 544), (437, 431, 540, 541), (436, 442, 543, 542), (430, 436, 542, 467), (442, 443, 544, 543), (546, 545, 547, 548), (540, 431, 546, 548), (430, 467, 547, 545), (467, 540, 548, 547), (326, 312, 537), (535, 312, 538), (309, 295, 538), (532, 295, 539), (539, 292, 534), (292, 536, 534), (331, 326, 537), (295, 532, 538), (538, 312, 309), (539, 295, 292), (292, 331, 536), (312, 535, 537), (550, 551, 554, 552), (551, 549, 553, 554), (556, 557, 560, 558), (557, 555, 559, 560), (562, 563, 566, 564), (563, 561, 565, 566), (568, 569, 572, 570), (569, 567, 571, 572), (552, 554, 557, 556), (554, 553, 555, 557), (564, 566, 569, 568), (566, 565, 567, 569), (570, 572, 551, 550), (572, 571, 549, 551), (558, 560, 563, 562), (560, 559, 561, 563), (453, 460, 553, 549), (576, 574, 575, 577), (578, 573, 574, 576), (276, 576, 577, 277), (316, 575, 574, 291), (277, 577, 575, 316), (291, 574, 573, 317), (323, 346, 347, 318), (345, 348, 352, 351), (324, 356, 353, 283), (33, 6, 60, 63), (52, 58, 59, 55), (32, 29, 54, 53), (582, 585, 584), (585, 583, 584), (595, 598, 597), (598, 596, 597), (587, 579, 581, 588), (588, 581, 580, 586), (579, 583, 585, 581), (581, 585, 582, 580), (590, 587, 588, 591), (591, 588, 586, 589), (593, 596, 598, 594), (594, 598, 595, 592), (592, 590, 591, 594), (594, 591, 589, 593), (580, 582, 105, 99), (605, 608, 607), (608, 606, 607), (618, 621, 620), (621, 619, 620), (605, 599, 601, 608), (608, 601, 600, 606), (599, 609, 611, 601), (601, 611, 610, 600), (613, 602, 604, 614), (614, 604, 603, 612), (609, 603, 604, 611), (611, 604, 602, 610), (612, 615, 617, 614), (614, 617, 616, 613), (615, 619, 621, 617), (617, 621, 618, 616), (599, 605, 102, 96), (631, 634, 633), (634, 632, 633), (647, 650, 649), (650, 648, 649), (629, 635, 637, 630), (630, 637, 636, 628), (628, 622, 624, 630), (630, 624, 623, 629), (631, 636, 637, 634), (634, 637, 635, 632), (622, 638, 640, 624), (624, 640, 639, 623), (642, 625, 627, 643), (643, 627, 626, 641), (638, 626, 627, 640), (640, 627, 625, 639), (641, 644, 646, 643), (643, 646, 645, 642), (644, 648, 650, 646), (646, 650, 647, 645), (623, 402, 408, 629), (654, 657, 656), (657, 655, 656), (670, 673, 672), (673, 671, 672), (659, 651, 653, 660), (660, 653, 652, 658), (651, 655, 657, 653), (653, 657, 654, 652), (662, 659, 660, 663), (663, 660, 658, 661), (665, 667, 669, 666), (666, 669, 668, 664), (664, 662, 663, 666), (666, 663, 661, 665), (670, 668, 669, 673), (673, 669, 667, 671), (651, 405, 411, 655)])
me_cube.polygons.foreach_set('use_smooth', [True] * 680)
me_cube.polygons.foreach_set('material_index', [3, 1, 3, 3, 3, 3, 3, 3, 3, 3, 3, 3, 3, 3, 3, 3, 3, 3, 3, 1, 3, 3, 3, 3, 3, 3, 3, 3, 3, 3, 3, 3, 3, 3, 3, 3, 3, 3, 3, 3, 3, 3, 3, 3, 3, 3, 3, 3, 3, 3, 3, 3, 3, 3, 3, 3, 3, 3, 3, 3, 3, 3, 3, 3, 3, 3, 3, 3, 3, 1, 1, 1, 1, 1, 1, 1, 1, 1, 1, 1, 1, 1, 1, 1, 1, 1, 1, 1, 1, 1, 1, 1, 1, 1, 1, 1, 1, 1, 1, 1, 1, 1, 2, 2, 2, 2, 2, 2, 2, 2, 2, 2, 2, 2, 2, 2, 2, 2, 2, 2, 2, 2, 2, 2, 2, 2, 2, 2, 2, 2, 2, 2, 2, 2, 2, 2, 2, 2, 2, 2, 2, 2, 2, 2, 2, 2, 2, 2, 2, 2, 2, 2, 2, 2, 2, 2, 2, 2, 2, 2, 2, 2, 2, 2, 2, 2, 2, 2, 2, 2, 2, 2, 2, 3, 3, 3, 3, 2, 2, 2, 2, 2, 2, 2, 2, 2, 2, 3, 3, 3, 3, 3, 3, 3, 3, 3, 3, 3, 3, 3, 3, 3, 3, 3, 3, 3, 3, 3, 3, 3, 3, 3, 3, 3, 3, 3, 3, 3, 3, 3, 3, 3, 3, 3, 3, 3, 3, 3, 3, 3, 3, 3, 3, 3, 3, 3, 3, 3, 3, 3, 3, 3, 3, 3, 3, 3, 3, 3, 3, 3, 3, 3, 3, 3, 3, 2, 2, 2, 2, 2, 2, 2, 2, 2, 2, 3, 3, 3, 3, 3, 3, 3, 3, 3, 3, 3, 3, 2, 2, 2, 2, 2, 2, 2, 2, 2, 2, 2, 2, 2, 2, 2, 2, 2, 3, 3, 3, 3, 3, 3, 3, 1, 3, 3, 3, 3, 3, 3, 3, 3, 3, 3, 3, 3, 3, 3, 3, 3, 3, 1, 3, 3, 3, 3, 3, 3, 3, 3, 3, 3, 3, 3, 3, 3, 3, 3, 3, 3, 3, 3, 3, 3, 3, 3, 3, 3, 3, 3, 3, 3, 3, 3, 3, 3, 3, 3, 3, 3, 3, 3, 3, 3, 3, 3, 3, 3, 3, 3, 3, 3, 3, 3, 3, 1, 1, 1, 1, 1, 1, 1, 1, 1, 1, 1, 1, 1, 1, 1, 1, 1, 1, 1, 1, 1, 1, 1, 1, 1, 1, 1, 1, 1, 1, 1, 1, 1, 2, 2, 2, 2, 2, 2, 2, 2, 2, 2, 2, 2, 2, 2, 2, 2, 2, 2, 2, 2, 2, 2, 2, 2, 2, 2, 2, 2, 2, 2, 2, 2, 2, 2, 2, 2, 2, 2, 2, 2, 2, 2, 2, 2, 2, 2, 2, 2, 2, 2, 2, 2, 2, 2, 2, 2, 2, 2, 2, 2, 2, 2, 2, 2, 2, 2, 2, 2, 2, 2, 2, 2, 3, 3, 3, 3, 2, 2, 2, 2, 2, 2, 2, 2, 2, 3, 3, 3, 3, 3, 3, 3, 3, 3, 3, 3, 3, 3, 3, 3, 3, 3, 3, 3, 3, 3, 3, 3, 3, 3, 3, 3, 3, 3, 3, 3, 3, 3, 3, 3, 3, 3, 3, 3, 3, 3, 3, 3, 3, 3, 3, 3, 3, 3, 3, 3, 3, 3, 3, 3, 3, 3, 3, 3, 3, 3, 3, 3, 3, 3, 3, 3, 3, 2, 2, 2, 2, 2, 2, 2, 2, 2, 2, 3, 3, 3, 3, 3, 3, 3, 3, 3, 3, 3, 3, 2, 2, 2, 2, 2, 2, 2, 2, 2, 2, 2, 2, 2, 2, 2, 2, 2, 3, 3, 3, 3, 3, 3, 3, 3, 3, 3, 3, 3, 2, 2, 2, 2, 2, 2, 2, 2, 2, 2, 2, 2, 2, 2, 2, 2, 2, 2, 2, 2, 2, 2, 2, 2, 2, 2, 2, 2, 2, 2, 2, 2, 2, 2, 2, 2, 2, 2, 2, 2, 2, 2, 2, 2, 2, 2, 2, 2, 2, 2, 2, 2, 2, 2, 2, 2, 2, 2, 2, 2, 2, 2, 2, 2, 2, 2, 2, 2, 2, 2])
me_cube.materials.append(mat_material)
me_cube.materials.append(mat_material_001)
me_cube.materials.append(mat_material_002)
me_cube.materials.append(mat_material_003)
me_cube.use_remesh_preserve_volume = False
me_cube.use_remesh_preserve_attributes = False
me_cube.use_mirror_vertex_groups = False
me_cube.update()
arm_armature = bpy.data.armatures.new('Armature')  # bones are not reproduced

# ---- objects
ob_armature = bpy.data.objects.new('Armature', arm_armature)
ob_cube = bpy.data.objects.new('Cube', me_cube)
ob_lamp = bpy.data.objects.new('Lamp', light_lamp)
ob_camera = bpy.data.objects.new('Camera', cam_camera)

# ---- transforms, parenting, visibility, modifiers, constraints
ob_armature.location = (0.0, 0.0, 0.0)
ob_armature.show_in_front = True
ob_armature.lineart.crease_threshold = 0.0
ob_cube.parent = ob_armature
ob_cube.location = (0.0, 0.0, 3.757)
ob_cube.scale = (0.693, 0.693, 2.308)
ob_cube.lock_rotations_4d = False
ob_cube.empty_display_type = 'ARROWS'
ob_cube.lineart.crease_threshold = 0.0
_vg = ob_cube.vertex_groups.new(name='Bone')
for _i, _w in zip([0, 1, 2, 3, 6, 9, 10, 13, 27, 28, 29, 30, 31, 32, 33, 34, 36, 39, 41, 42, 44, 45, 46, 47, 48, 50, 51, 52, 53, 54, 55, 56, 57, 58, 59, 60, 61, 62, 63, 64, 65, 66, 67, 270, 271, 272, 273, 274, 275, 276, 277, 278, 280, 283, 286, 287, 290, 291, 299, 316, 317, 318, 319, 320, 321, 322, 323, 324, 325, 327, 330, 332, 333, 335, 336, 337, 338, 339, 341, 342, 343, 344, 345, 346, 347, 348, 349, 350, 351, 352, 353, 354, 355, 356, 357, 358, 359, 360, 573, 574, 575, 576, 577, 578], [0.0792, 0.06513, 0.002198, 0.03899, 0.1745, 0.1409, 0.0696, 0.7745, 0.8641, 0.8343, 0.6216, 0.7463, 0.8752, 0.6401, 0.2532, 0.06115, 0.06538, 0.05683, 0.03546, 0.01763, 0.03385, 0.001974, 0.007367, 0.05865, 0.0253, 0.07074, 0.8272, 0.316, 0.5204, 0.5383, 0.3658, 0.6301, 0.6719, 0.4132, 0.4338, 0.2611, 0.4557, 0.4808, 0.3199, 0.249, 0.1455, 0.3633, 0.2915, 0.7882, 0.8036, 0.8125, 0.1337, 0.1402, 0.1352, 0.08016, 0.0654, 0.001863, 0.04523, 0.1717, 0.1414, 0.0697, 0.02807, 0.775, 0.06705, 0.8643, 0.8357, 0.6149, 1.0, 0.9442, 0.7468, 0.8753, 0.6413, 0.2533, 0.06148, 0.06914, 0.06196, 0.03805, 0.02085, 0.03857, 0.004623, 0.008812, 0.06032, 0.0296, 0.2103, 0.07851, 0.7436, 0.8292, 0.2777, 0.5242, 0.5148, 0.365, 0.6277, 0.6743, 0.41, 0.409, 0.2241, 0.4628, 0.4478, 0.3235, 0.2502, 0.1512, 0.3703, 0.2402, 0.7891, 0.8042, 0.8128, 0.1348, 0.1408, 0.1373]): _vg.add([_i], _w, 'REPLACE')
_vg = ob_cube.vertex_groups.new(name='Bone.001')
for _i, _w in zip([0, 3, 6, 9, 13, 27, 28, 29, 30, 31, 32, 33, 34, 36, 38, 39, 41, 42, 43, 44, 45, 46, 47, 48, 49, 50, 51, 52, 53, 54, 55, 56, 57, 58, 59, 60, 61, 62, 63, 64, 65, 66, 67, 270, 271, 272, 273, 275, 276, 280, 283, 284, 286, 291, 294, 299, 304, 310, 313, 315, 316, 317, 318, 319, 320, 321, 322, 323, 324, 325, 327, 329, 330, 332, 333, 334, 335, 336, 337, 338, 339, 341, 342, 343, 344, 345, 346, 347, 348, 349, 350, 351, 352, 353, 354, 355, 356, 357, 358, 359, 360, 573, 574, 575, 576, 578], [0.0003922, 0.0696, 7.593e-19, 1.76e-16, 4.327e-17, 1.272e-10, 0.09308, 4.925e-36, 3.797e-23, 1.233e-10, 6.687e-11, 2.216e-05, 0.0007978, 0.0782, 0.0, 2.405e-08, 0.0524, 0.04819, 0.01368, 0.03533, 0.027, 0.01831, 0.06276, 0.05529, 0.006146, 6.984e-13, 0.1203, 9.987e-33, 2.213e-18, 5.655e-19, 0.01522, 3.447e-43, 1.149e-13, 4.079e-23, 2.993e-13, 8.427e-24, 1.677e-25, 1.199e-08, 3.188e-08, 0.00138, 1.011e-19, 0.0009654, 0.0, 0.06175, 0.07155, 0.0511, 0.01122, 0.02151, 0.0, 0.05534, 7.054e-33, 0.0, 2.159e-09, 0.0, 0.0, 0.00114, 0.0, 0.0, 0.0, 0.0, 0.0005166, 2.472e-21, 2.945e-29, 0.0, 0.0, 1.126e-38, 0.0009896, 4.464e-24, 3.371e-07, 6.164e-06, 0.06035, 0.0, 0.04938, 0.009174, 0.03088, 0.003834, 0.03766, 0.01237, 0.01039, 4.909e-09, 0.04334, 2.435e-10, 0.04952, 3.974e-15, 8.487e-25, 1.2e-33, 7.242e-26, 1.728e-34, 1.639e-11, 4.009e-39, 1.327e-35, 3.525e-28, 9.47e-13, 2.463e-33, 6.104e-42, 4.239e-11, 2.105e-12, 1.086e-07, 6.011e-18, 1.36e-06, 0.0, 1.422e-20, 6.124e-05, 0.006055, 2.24e-07, 7.846e-10]): _vg.add([_i], _w, 'REPLACE')
_vg = ob_cube.vertex_groups.new(name='Bone.002')
for _i, _w in zip([0, 1, 2, 3, 6, 9, 10, 11, 12, 13, 17, 18, 21, 22, 24, 25, 27, 28, 29, 30, 31, 32, 33, 34, 35, 36, 37, 38, 39, 41, 42, 43, 44, 45, 46, 47, 48, 49, 50, 51, 52, 53, 54, 55, 56, 57, 58, 59, 60, 61, 62, 63, 64, 65, 66, 67, 232, 234, 235, 270, 271, 272, 273, 274, 275, 276, 277, 278, 279, 280, 283, 286, 287, 288, 289, 290, 291, 295, 296, 298, 299, 304, 305, 308, 309, 311, 312, 314, 316, 317, 318, 320, 321, 322, 323, 324, 325, 326, 327, 328, 329, 330, 332, 333, 334, 335, 336, 337, 338, 339, 340, 341, 342, 343, 344, 345, 346, 347, 348, 349, 350, 351, 352, 353, 354, 355, 356, 357, 358, 359, 360, 535, 537, 538, 573, 574, 575, 576, 577, 578], [0.5313, 0.6259, 0.3236, 0.2995, 0.3865, 0.4785, 0.6792, 0.003134, 0.04123, 0.06014, 0.004786, 0.02486, 0.1074, 0.1123, 0.02368, 0.1103, 0.06623, 0.05623, 0.1928, 0.0491, 0.07012, 0.1491, 0.4273, 0.328, 0.0985, 0.5153, 0.07427, 0.09786, 0.3445, 0.2222, 0.1898, 0.1332, 0.234, 0.1539, 0.154, 0.2709, 0.2214, 0.1152, 0.4505, 0.05495, 0.2809, 0.1976, 0.2461, 0.3336, 0.1894, 0.1311, 0.2321, 0.2834, 0.317, 0.2184, 0.2854, 0.3673, 0.4681, 0.4152, 0.3686, 0.2995, 0.02571, 0.03845, 0.04654, 0.09942, 0.09325, 0.1012, 0.5988, 0.6019, 0.5672, 0.5338, 0.6262, 0.321, 1.0, 0.3085, 0.3928, 0.4801, 0.6788, 0.003382, 0.03955, 0.8841, 0.06009, 0.004271, 0.02603, 0.6834, 0.38, 0.05564, 0.09528, 0.1099, 0.112, 0.02281, 0.1098, 0.03863, 0.06627, 0.05524, 0.1775, 0.03114, 0.04887, 0.07014, 0.1498, 0.4274, 0.329, 0.1006, 0.5267, 0.07503, 0.09812, 0.3601, 0.2259, 0.1942, 0.1353, 0.2408, 0.1575, 0.156, 0.2758, 0.2275, 0.1173, 0.5165, 0.4743, 0.1156, 0.05339, 0.2477, 0.2071, 0.1659, 0.3204, 0.1931, 0.1347, 0.2369, 0.1991, 0.2878, 0.2383, 0.1702, 0.3698, 0.4689, 0.4316, 0.373, 0.2566, 0.02556, 0.03994, 0.04624, 0.09948, 0.09336, 0.1013, 0.6016, 0.6033, 0.5731]): _vg.add([_i], _w, 'REPLACE')
_vg = ob_cube.vertex_groups.new(name='Bone.003')
for _i, _w in zip([2, 3, 6, 7, 8, 9, 11, 12, 16, 17, 18, 19, 21, 23, 24, 26, 33, 34, 35, 36, 37, 38, 39, 40, 41, 42, 43, 44, 45, 46, 47, 48, 49, 50, 52, 53, 54, 55, 58, 59, 60, 61, 62, 63, 64, 65, 66, 67, 275, 278, 280, 283, 284, 285, 286, 288, 289, 294, 295, 296, 297, 298, 299, 302, 303, 304, 305, 307, 308, 310, 311, 313, 314, 315, 324, 325, 326, 327, 328, 329, 330, 331, 332, 333, 334, 335, 336, 337, 338, 339, 340, 341, 342, 345, 346, 348, 351, 353, 354, 356, 357, 358, 359, 360, 578], [0.05725, 0.1073, 0.06252, 0.1395, 0.1011, 0.1542, 0.1097, 0.09748, 0.09906, 0.004999, 0.05742, 0.09749, 0.0669, 0.2926, 0.1974, 0.3125, 0.04632, 0.3743, 0.00645, 0.05079, 0.1935, 0.547, 0.1608, 0.01959, 0.3483, 0.2053, 0.2245, 0.1968, 0.143, 0.3756, 0.2998, 0.1696, 0.1502, 0.08696, 0.04175, 0.00848, 0.006471, 0.02706, 0.02152, 0.01596, 0.05174, 0.01818, 0.01441, 0.03496, 0.05088, 0.06899, 0.03292, 0.05099, 0.007463, 0.05655, 0.1068, 0.06114, 0.139, 0.1, 0.1542, 0.108, 0.09585, 0.09757, 0.00406, 0.0567, 0.09499, 0.1484, 0.3473, 0.1059, 0.1307, 0.578, 0.5465, 1.0, 0.0663, 0.2917, 0.1964, 0.3112, 0.2974, 0.4478, 0.04516, 0.3742, 0.006071, 0.05089, 0.1919, 0.5468, 0.1607, 0.01865, 0.3477, 0.2043, 0.2232, 0.196, 0.1419, 0.3748, 0.2994, 0.1687, 0.1489, 0.05796, 0.08738, 0.01945, 0.008414, 0.02343, 0.01749, 0.03224, 0.01957, 0.03453, 0.05075, 0.06994, 0.03368, 0.02296, 0.007569]): _vg.add([_i], _w, 'REPLACE')
_vg = ob_cube.vertex_groups.new(name='Bone.004')
for _i, _w in zip([2, 4, 5, 7, 8, 11, 12, 14, 15, 16, 17, 18, 19, 20, 23, 24, 26, 34, 37, 38, 40, 41, 42, 43, 44, 45, 46, 47, 48, 49, 68, 70, 71, 72, 73, 74, 77, 78, 79, 80, 81, 82, 84, 86, 87, 94, 278, 281, 282, 284, 285, 288, 289, 292, 293, 294, 295, 296, 297, 298, 299, 300, 301, 302, 303, 304, 305, 306, 310, 311, 313, 314, 315, 325, 328, 329, 331, 332, 333, 334, 335, 336, 337, 338, 339, 340, 362, 364, 365, 367, 368, 370, 372, 373, 377, 378, 380, 381, 382, 383, 384, 385, 388, 389, 390, 392, 393, 400], [0.02141, 0.06409, 0.07303, 0.6529, 0.6886, 0.1583, 0.1388, 0.00382, 0.06885, 0.7548, 0.02547, 0.04411, 0.1294, 0.06435, 0.3135, 0.3784, 0.4059, 0.01761, 0.09636, 0.1754, 0.02008, 0.03871, 0.02659, 0.0563, 0.01134, 0.01915, 0.07637, 0.01686, 0.009929, 0.04726, 0.03957, 0.02061, 0.06116, 0.005208, 0.02455, 0.01051, 0.01863, 0.0525, 0.03009, 0.05745, 0.03975, 0.05277, 0.003083, 0.05597, 0.02554, 0.01628, 0.02042, 0.05891, 0.06896, 0.6529, 0.69, 0.1566, 0.1373, 0.002773, 0.06356, 0.7571, 0.02461, 0.04294, 0.1267, 0.03691, 0.001961, 0.05839, 0.07202, 0.7967, 0.7492, 0.2377, 0.2722, 0.06886, 0.3128, 0.378, 0.4062, 0.6075, 0.412, 0.0175, 0.09527, 0.1754, 0.01924, 0.03822, 0.0257, 0.05563, 0.01067, 0.01821, 0.07602, 0.01646, 0.009193, 0.04596, 0.03606, 0.001688, 0.01748, 0.06431, 0.01142, 0.02448, 0.01615, 0.00891, 0.02667, 0.01612, 0.05022, 0.02535, 0.05495, 0.03882, 0.04102, 0.05484, 0.001529, 0.0006899, 0.05201, 0.06298, 0.02091, 0.01459]): _vg.add([_i], _w, 'REPLACE')
_vg = ob_cube.vertex_groups.new(name='Bone.005')
for _i, _w in zip([4, 5, 7, 8, 15, 16, 20, 23, 24, 26, 68, 69, 70, 71, 72, 73, 74, 75, 76, 77, 78, 79, 80, 81, 82, 83, 84, 85, 86, 87, 88, 89, 90, 91, 92, 93, 94, 95, 281, 282, 284, 285, 293, 294, 300, 301, 302, 303, 306, 310, 311, 313, 314, 315, 361, 362, 363, 364, 365, 366, 367, 368, 369, 370, 371, 372, 373, 374, 375, 376, 377, 378, 379, 380, 381, 382, 383, 384, 385, 386, 387, 388, 389, 390, 391, 392, 393, 394, 395, 396, 397, 398, 399, 400, 401], [0.9121, 0.9039, 0.07425, 0.06971, 0.9117, 0.06004, 0.9163, 0.02017, 0.0103, 0.01814, 0.9415, 0.9677, 0.9541, 0.9192, 0.9636, 0.9515, 0.9596, 0.9712, 0.973, 0.954, 0.9323, 0.9459, 0.9247, 0.9408, 0.9312, 0.9673, 0.9645, 0.9695, 0.9237, 0.9489, 0.9794, 0.9786, 0.9777, 0.981, 0.9761, 0.9741, 0.9571, 0.9729, 0.9187, 0.9095, 0.07455, 0.0699, 0.919, 0.05995, 0.9279, 0.9073, 0.05804, 0.06406, 0.9099, 0.02026, 0.01024, 0.01798, 0.01184, 0.02715, 0.9688, 0.9438, 0.9802, 0.9654, 0.9563, 0.9837, 0.9165, 0.9597, 0.9833, 0.9516, 0.9783, 0.9564, 0.9606, 0.9752, 0.9715, 0.9707, 0.9497, 0.9557, 0.977, 0.9356, 0.949, 0.9281, 0.9447, 0.9407, 0.9282, 0.969, 0.9678, 0.9655, 0.966, 0.9288, 0.9793, 0.9186, 0.952, 0.9798, 0.9784, 0.9775, 0.9809, 0.9763, 0.9739, 0.9583, 0.9733]): _vg.add([_i], _w, 'REPLACE')
_vg = ob_cube.vertex_groups.new(name='Bone.006')
for _i, _w in zip([0, 1, 2, 3, 6, 7, 8, 9, 10, 11, 12, 14, 16, 17, 18, 19, 21, 22, 23, 24, 25, 26, 27, 29, 30, 31, 32, 33, 34, 35, 36, 37, 38, 39, 40, 41, 42, 43, 44, 45, 46, 47, 48, 49, 50, 52, 53, 54, 55, 56, 57, 58, 59, 60, 61, 62, 63, 64, 65, 66, 67, 69, 84, 85, 89, 90, 91, 92, 93, 189, 190, 191, 192, 193, 194, 195, 196, 197, 198, 199, 200, 201, 202, 203, 204, 205, 206, 207, 208, 209, 210, 211, 212, 213, 214, 215, 216, 217, 218, 219, 220, 221, 222, 223, 224, 225, 226, 227, 228, 229, 230, 231, 232, 233, 234, 235, 236, 270, 271, 272, 273, 274, 275, 286, 287, 290, 298, 299, 302, 303, 304, 305, 314, 315, 318, 319, 320, 323, 324, 325, 329, 341, 345, 346, 347, 348, 349, 350, 351, 352, 353, 354, 355, 356, 357, 359, 360, 363, 366, 369, 374, 375, 376, 379, 386, 391, 395, 396, 397, 398, 399], [0.0, 9.132e-19, 0.05886, 0.0, 0.0002968, 0.06976, 1.654e-06, 3.612e-18, 2.942e-23, 1.372e-36, 1.735e-18, 0.9429, 0.001047, 0.8987, 0.0005808, 4.428e-17, 0.0733, 0.002204, 4.558e-20, 1.836e-18, 0.745, 1.288e-05, 0.0, 0.0, 0.0, 0.0, 0.01452, 1.056e-17, 4.53e-18, 0.7847, 0.0, 5.74e-15, 3.623e-19, 1.786e-30, 0.8941, 1.455e-29, 4.715e-17, 8.408e-45, 3.646e-07, 5.82e-29, 4.695e-21, 8.487e-33, 3.459e-17, 1.059e-38, 1.12e-20, 1.822e-23, 1.254e-05, 0.0, 0.0, 0.0, 0.003581, 2.974e-14, 0.0, 4.451e-20, 2.439e-11, 0.0, 2.042e-30, 0.0, 2.549e-14, 0.0, 2.5e-24, 0.0, 0.0, 0.0, 0.0, 0.0, 0.0, 0.0, 0.0, 0.06813, 0.07858, 0.0223, 0.06122, 0.06734, 0.08108, 0.07373, 0.0582, 0.8852, 0.8766, 0.9148, 0.8874, 0.8896, 0.8767, 0.8828, 0.8971, 0.9601, 0.955, 0.9761, 0.9632, 0.9621, 0.9547, 0.9584, 0.9663, 0.9822, 0.9788, 0.9914, 0.9844, 0.9834, 0.9781, 0.9809, 0.9858, 0.9755, 0.9713, 0.9886, 0.9778, 0.9772, 0.9672, 0.9724, 0.9797, 0.9462, 0.9408, 0.9694, 0.949, 0.9467, 0.9274, 0.9365, 0.9501, 0.001475, 0.003948, 0.004407, 4.111e-28, 1.265e-36, 3.405e-06, 0.0, 0.0, 0.0, 6.224e-05, 6.146e-15, 0.0, 0.0, 1.178e-15, 0.001827, 0.0, 0.002099, 0.0, 0.0, 0.0, 0.0, 0.0, 1.732e-11, 4.67e-13, 0.0, 0.0, 0.0, 0.0, 0.0, 0.0, 0.0, 0.0, 0.0, 0.0, 0.0, 0.0, 0.0, 0.0, 0.0, 0.0, 0.0, 0.0, 0.0, 0.0, 0.0, 0.0, 0.0, 0.0, 0.0, 0.0, 0.0, 0.0, 0.0, 0.0]): _vg.add([_i], _w, 'REPLACE')
_vg = ob_cube.vertex_groups.new(name='Bone.007')
for _i, _w in zip([125, 126, 127, 128, 129, 130, 131, 132, 133, 134, 135, 136, 137, 138, 139, 140, 141, 142, 143, 144, 145, 146, 147, 148, 149, 150, 151, 152, 153, 154, 155, 156, 157, 158, 159, 160, 161, 162, 163, 164, 165, 166, 167, 168, 169, 170, 171, 172, 173, 174, 175, 176, 177, 178, 179, 180, 181, 182, 183, 184, 185, 186, 187, 188, 189, 190, 191, 192, 193, 194, 195, 196, 197, 198, 199, 200, 201, 202, 203, 204, 205, 206, 208, 209, 210, 211, 212, 237, 238, 239, 240, 241, 242, 243, 244, 245, 246, 247, 248, 249, 250, 251, 252, 253, 254, 255, 256, 257, 258, 259, 260, 261, 262, 263, 264, 265, 266, 267, 268, 269, 586, 587, 588, 589, 590, 591, 592, 593, 594, 595, 596, 597, 598, 602, 603, 604, 609, 610, 611, 612, 613, 614, 615, 616, 617, 618, 619, 620, 621], [0.007054, 0.01376, 0.02309, 0.0129, 0.008267, 0.003393, 0.05574, 0.06029, 0.07371, 0.05772, 0.05405, 0.05471, 0.09472, 0.09265, 0.1165, 0.09372, 0.08367, 0.09538, 0.2737, 0.2012, 0.2605, 0.2556, 0.1892, 0.2472, 0.9042, 0.4526, 0.3919, 0.4708, 0.627, 0.4431, 0.3924, 0.4808, 0.6359, 0.8093, 0.8775, 0.923, 0.9129, 0.9235, 0.9299, 0.02936, 0.9846, 0.9582, 0.9803, 0.9817, 0.946, 0.9702, 0.9823, 0.9866, 0.9926, 0.9829, 0.9938, 0.9916, 0.9828, 0.9861, 0.9915, 0.9941, 0.9874, 0.9824, 0.9937, 0.9876, 0.9857, 0.9826, 0.9859, 0.9902, 0.9317, 0.921, 0.9638, 0.9386, 0.9323, 0.9186, 0.9261, 0.9417, 0.1142, 0.1227, 0.08498, 0.1121, 0.1099, 0.1225, 0.1165, 0.1025, 0.02599, 0.03529, 0.02038, 0.0223, 0.0356, 0.02901, 0.01463, 0.03573, 0.06443, 0.05891, 0.07618, 0.08791, 0.02372, 0.0263, 0.02519, 0.02718, 0.7175, 0.6953, 0.7028, 0.504, 0.5354, 0.5123, 0.5379, 0.5025, 0.5116, 0.5816, 0.6263, 0.5961, 0.7251, 0.6939, 0.7049, 0.5755, 0.6303, 0.5907, 0.5563, 0.5163, 0.5268, 0.5475, 0.5873, 0.5585, 0.02231, 0.02604, 0.02804, 0.07677, 0.08262, 0.0884, 0.1563, 0.1479, 0.1792, 0.5006, 0.4985, 0.6271, 0.6835, 0.06009, 0.06066, 0.06684, 0.005521, 0.003484, 0.003879, 0.1224, 0.1228, 0.1584, 0.4556, 0.4382, 0.804, 0.4907, 0.4638, 0.6953, 0.6874]): _vg.add([_i], _w, 'REPLACE')
_vg = ob_cube.vertex_groups.new(name='Bone.008')
for _i, _w in zip([96, 97, 98, 99, 100, 101, 102, 103, 104, 105, 106, 107, 108, 109, 110, 111, 112, 113, 114, 115, 116, 117, 118, 119, 120, 121, 122, 123, 124, 125, 126, 127, 128, 129, 130, 131, 132, 133, 134, 135, 136, 137, 138, 139, 140, 141, 142, 143, 144, 145, 146, 147, 148, 149, 150, 151, 152, 153, 154, 155, 156, 157, 158, 159, 160, 161, 162, 163, 164, 166, 169, 170, 237, 238, 239, 240, 241, 242, 243, 244, 245, 246, 247, 248, 249, 250, 251, 252, 253, 254, 255, 256, 257, 258, 259, 260, 261, 262, 263, 264, 265, 266, 267, 268, 269, 579, 580, 581, 582, 583, 584, 585, 586, 587, 588, 589, 590, 591, 592, 593, 594, 595, 596, 597, 598, 599, 600, 601, 602, 603, 604, 605, 606, 607, 608, 609, 610, 611, 612, 613, 614, 615, 616, 617, 618, 619, 620, 621], [0.9864, 0.9819, 0.9877, 0.9844, 0.9839, 0.9859, 0.994, 0.9926, 0.9918, 0.9929, 0.9938, 0.9948, 0.9995, 0.9978, 0.9961, 0.9951, 0.9945, 0.9959, 0.9953, 0.9959, 0.9967, 0.999, 0.9985, 0.9983, 0.9988, 0.9986, 0.9989, 0.9992, 0.9996, 0.9715, 0.9681, 0.9635, 0.9685, 0.9709, 0.9733, 0.9443, 0.9397, 0.9263, 0.9423, 0.9459, 0.9453, 0.9053, 0.9073, 0.8835, 0.9063, 0.9163, 0.9046, 0.7262, 0.7988, 0.7395, 0.7443, 0.8108, 0.7527, 0.09576, 0.5473, 0.6081, 0.5292, 0.3729, 0.5569, 0.6076, 0.5191, 0.3639, 0.1905, 0.1222, 0.07684, 0.08691, 0.07639, 0.07001, 0.9603, 0.03111, 0.05311, 0.006935, 0.9571, 0.9356, 0.9411, 0.9238, 0.9121, 0.9631, 0.9618, 0.9624, 0.9614, 0.2824, 0.3046, 0.2972, 0.4959, 0.4645, 0.4876, 0.462, 0.4974, 0.4883, 0.4183, 0.3736, 0.4037, 0.2748, 0.306, 0.295, 0.4244, 0.3696, 0.4092, 0.4436, 0.4836, 0.4732, 0.4524, 0.4126, 0.4414, 0.9827, 0.9836, 0.9832, 0.9932, 0.9928, 0.9959, 0.9935, 0.9638, 0.962, 0.9609, 0.9232, 0.9174, 0.9116, 0.8437, 0.8521, 0.8208, 0.4993, 0.5014, 0.3729, 0.3165, 0.9878, 0.9885, 0.9895, 0.9399, 0.9393, 0.9332, 0.9949, 0.9954, 0.9978, 0.9963, 0.9722, 0.9733, 0.973, 0.8776, 0.8772, 0.8416, 0.5444, 0.5618, 0.196, 0.5093, 0.5362, 0.3046, 0.3126]): _vg.add([_i], _w, 'REPLACE')
_vg = ob_cube.vertex_groups.new(name='Bone.009')
for _i, _w in zip([3, 8, 9, 24, 26, 29, 32, 33, 34, 38, 39, 41, 42, 44, 46, 47, 48, 52, 53, 54, 55, 56, 58, 59, 61, 62, 63, 64, 66, 276, 277, 278, 280, 283, 284, 285, 286, 287, 288, 289, 290, 291, 292, 294, 295, 296, 297, 298, 299, 302, 303, 304, 305, 308, 309, 310, 311, 312, 313, 314, 315, 316, 317, 318, 320, 321, 323, 324, 325, 326, 327, 328, 329, 330, 331, 332, 333, 334, 335, 336, 337, 338, 339, 340, 341, 342, 343, 345, 346, 347, 348, 349, 350, 351, 352, 353, 354, 355, 356, 357, 358, 359, 360, 492, 493, 494, 495, 496, 497, 498, 499, 500, 501, 502, 503, 504, 505, 506, 507, 508, 509, 510, 511, 512, 513, 514, 515, 516, 517, 518, 519, 520, 521, 522, 523, 524, 525, 526, 527, 528, 529, 530, 531, 532, 533, 534, 535, 536, 537, 538, 539, 573, 574, 575, 576, 577, 578], [0.0, 0.0, 0.0, 0.0, 0.0, 0.0, 0.0, 0.0, 0.0002219, 9.367e-24, 0.0, 0.0, 0.0, 0.0, 0.0, 0.0, 0.0, 0.0, 0.0, 0.0, 0.0, 0.0, 0.0, 0.0, 0.0, 0.0, 0.0, 0.0, 0.0, 0.003452, 2.086e-16, 1.094e-09, 1.326e-27, 4.121e-07, 3.841e-09, 7.099e-07, 3.307e-05, 4.119e-24, 6.722e-13, 0.05901, 0.0, 0.0, 0.9441, 9.194e-11, 0.9, 0.1661, 2.759e-11, 2.093e-05, 0.01717, 0.0, 0.0, 3.68e-19, 1.536e-26, 4.378e-06, 0.8506, 7.081e-17, 9.664e-16, 0.861, 0.0007218, 0.0, 0.0009175, 0.0, 0.0, 0.0, 0.0, 0.0, 5.314e-13, 7.471e-15, 0.09895, 0.8308, 5.363e-10, 2.808e-14, 2.493e-39, 1.816e-11, 0.8955, 1.93e-12, 1.923e-13, 1.179e-08, 1.277e-06, 3.908e-22, 7.013e-27, 3.988e-11, 1.023e-12, 3.92e-18, 0.0, 2.654e-16, 0.0, 1.756e-20, 8.431e-37, 0.0, 0.0, 0.0, 2.531e-16, 7.697e-37, 0.0, 7.7e-17, 2.096e-33, 0.0, 3.643e-26, 0.0, 1.251e-05, 0.0, 5.016e-14, 0.06813, 0.07858, 0.0223, 0.06122, 0.06734, 0.08108, 0.07373, 0.0582, 0.8853, 0.8766, 0.9148, 0.8874, 0.8896, 0.8767, 0.8829, 0.8971, 0.9602, 0.955, 0.9761, 0.9632, 0.9621, 0.9547, 0.9584, 0.9663, 0.9823, 0.9789, 0.9915, 0.9844, 0.9834, 0.9781, 0.981, 0.9858, 0.9758, 0.9716, 0.9888, 0.978, 0.9774, 0.9675, 0.9726, 0.98, 0.9468, 0.9414, 0.97, 0.9496, 0.9474, 0.928, 0.9369, 0.9508, 3.403e-08, 4.045e-08, 3.548e-18, 2.011e-41, 0.0, 6.272e-21]): _vg.add([_i], _w, 'REPLACE')
_vg = ob_cube.vertex_groups.new(name='Bone.010')
for _i, _w in zip([429, 430, 431, 432, 433, 435, 436, 437, 438, 439, 440, 441, 442, 443, 444, 445, 446, 447, 448, 449, 450, 451, 452, 453, 454, 455, 456, 457, 458, 459, 460, 461, 462, 463, 464, 465, 466, 467, 468, 469, 470, 471, 472, 473, 474, 475, 476, 477, 478, 479, 480, 481, 482, 483, 484, 485, 486, 487, 488, 489, 490, 491, 492, 493, 494, 495, 496, 497, 498, 499, 500, 501, 502, 503, 504, 505, 506, 507, 508, 509, 511, 512, 513, 514, 515, 540, 541, 542, 543, 544, 545, 546, 547, 548, 549, 550, 551, 552, 553, 554, 555, 556, 557, 558, 559, 560, 561, 562, 563, 564, 565, 566, 567, 568, 569, 570, 571, 572, 625, 626, 627, 638, 639, 640, 641, 642, 643, 644, 645, 646, 647, 648, 649, 650, 658, 659, 660, 661, 662, 663, 664, 665, 666, 667, 668, 669, 670, 671, 672, 673], [0.0013, 0.004806, 0.01327, 0.00543, 0.001982, 0.04954, 0.05134, 0.0634, 0.05033, 0.04628, 0.05074, 0.08371, 0.07805, 0.09892, 0.08049, 0.07441, 0.08814, 0.2438, 0.1669, 0.2154, 0.2168, 0.1671, 0.2273, 0.8672, 0.3995, 0.3158, 0.3798, 0.3571, 0.3355, 0.446, 0.4892, 0.4161, 0.5924, 0.3756, 0.4535, 0.7886, 0.8891, 0.01785, 0.9515, 0.8893, 0.9706, 0.8892, 0.9129, 0.9072, 0.9045, 0.9746, 0.9809, 0.9614, 0.9905, 0.9661, 0.9715, 0.9637, 0.9681, 0.9893, 0.9845, 0.9774, 0.9929, 0.9826, 0.9829, 0.9771, 0.9808, 0.9889, 0.9314, 0.9205, 0.9637, 0.9381, 0.932, 0.9179, 0.9256, 0.9415, 0.1142, 0.1226, 0.08497, 0.112, 0.1098, 0.1224, 0.1165, 0.1025, 0.02596, 0.03525, 0.02035, 0.02227, 0.03554, 0.02897, 0.01461, 0.02375, 0.05512, 0.05006, 0.06442, 0.07475, 0.01334, 0.01569, 0.01458, 0.01642, 0.6648, 0.6447, 0.651, 0.3939, 0.4156, 0.3992, 0.3627, 0.3502, 0.353, 0.4057, 0.4249, 0.4121, 0.4508, 0.4588, 0.4559, 0.408, 0.4274, 0.413, 0.4666, 0.4322, 0.4409, 0.4939, 0.532, 0.5043, 0.05864, 0.05914, 0.06508, 0.0009363, 0.001475, 0.001809, 0.1268, 0.125, 0.1551, 0.5173, 0.5253, 0.7954, 0.4743, 0.5072, 0.6462, 0.657, 0.01837, 0.01556, 0.02139, 0.07481, 0.07012, 0.0815, 0.1361, 0.1427, 0.1672, 0.4632, 0.4638, 0.6452, 0.423, 0.4369, 0.4756, 0.5278]): _vg.add([_i], _w, 'REPLACE')
_vg = ob_cube.vertex_groups.new(name='Bone.011')
for _i, _w in zip([402, 403, 404, 405, 406, 407, 408, 409, 410, 411, 412, 413, 414, 415, 416, 417, 418, 419, 420, 421, 422, 423, 424, 425, 426, 427, 428, 429, 430, 431, 432, 433, 434, 435, 436, 437, 438, 439, 440, 441, 442, 443, 444, 445, 446, 447, 448, 449, 450, 451, 452, 453, 454, 455, 456, 457, 458, 459, 460, 461, 462, 463, 464, 465, 466, 467, 468, 469, 470, 471, 472, 473, 474, 477, 479, 480, 481, 482, 540, 541, 542, 543, 544, 545, 546, 547, 548, 549, 550, 551, 552, 553, 554, 555, 556, 557, 558, 559, 560, 561, 562, 563, 564, 565, 566, 567, 568, 569, 570, 571, 572, 622, 623, 624, 625, 626, 627, 628, 629, 630, 631, 632, 633, 634, 635, 636, 637, 638, 639, 640, 641, 642, 643, 644, 645, 646, 647, 648, 649, 650, 651, 652, 653, 654, 655, 656, 657, 658, 659, 660, 661, 662, 663, 664, 665, 666, 667, 668, 669, 670, 671, 672, 673], [0.9878, 0.9842, 0.9886, 0.9862, 0.9861, 0.9874, 0.9946, 0.9936, 0.9928, 0.9937, 0.9944, 0.9952, 0.9965, 0.9957, 0.9952, 0.9964, 0.9958, 0.9964, 0.997, 0.999, 0.9987, 0.9985, 0.9989, 0.9987, 0.999, 0.9992, 0.9996, 0.9743, 0.9726, 0.9684, 0.9723, 0.974, 0.9752, 0.9502, 0.9487, 0.9366, 0.9497, 0.9519, 0.9493, 0.9163, 0.9219, 0.9011, 0.9195, 0.9256, 0.9119, 0.7562, 0.8331, 0.7845, 0.7832, 0.8329, 0.7727, 0.1327, 0.6004, 0.6841, 0.6202, 0.6428, 0.6644, 0.554, 0.5107, 0.5836, 0.4074, 0.6242, 0.5463, 0.2112, 0.1108, 0.9661, 0.04525, 0.1094, 0.008164, 0.11, 0.08623, 0.09149, 0.09448, 0.01999, 0.01261, 0.001744, 0.01505, 0.00766, 0.9631, 0.9449, 0.9499, 0.9356, 0.9252, 0.9683, 0.9671, 0.9677, 0.9668, 0.3351, 0.3553, 0.3489, 0.606, 0.5843, 0.6007, 0.6372, 0.6497, 0.6468, 0.5942, 0.575, 0.5878, 0.5491, 0.5411, 0.5439, 0.5919, 0.5725, 0.5869, 0.5334, 0.5677, 0.5591, 0.5061, 0.4679, 0.4957, 0.9894, 0.9891, 0.99, 0.9413, 0.9409, 0.9349, 0.996, 0.9957, 0.9965, 0.9992, 0.999, 0.9996, 0.9995, 0.9972, 0.9974, 0.998, 0.9746, 0.9743, 0.9741, 0.8732, 0.875, 0.8449, 0.4827, 0.4746, 0.2046, 0.5257, 0.4927, 0.3537, 0.343, 0.9853, 0.9846, 0.9848, 0.9936, 0.994, 0.9964, 0.9941, 0.9658, 0.9672, 0.9643, 0.9252, 0.9299, 0.9185, 0.8639, 0.8573, 0.8328, 0.5368, 0.5362, 0.3547, 0.5769, 0.563, 0.5243, 0.4722]): _vg.add([_i], _w, 'REPLACE')
_m = ob_cube.modifiers.new('Armature', 'ARMATURE')
_m.object = ob_armature
ob_lamp.location = (4.076, 1.005, 5.904)
ob_lamp.rotation_euler = (0.6503, 0.05522, 1.866)
ob_lamp.lock_rotations_4d = False
ob_lamp.empty_display_type = 'ARROWS'
ob_lamp.color = (0.0, 0.0, 0.0, 0.0)
ob_lamp.lineart.crease_threshold = 0.0
ob_camera.location = (7.481, -6.508, 5.344)
ob_camera.rotation_euler = (1.109, 0.0, 0.8149)
ob_camera.lock_rotations_4d = False
ob_camera.empty_display_type = 'ARROWS'
ob_camera.color = (0.0, 0.0, 0.0, 0.0)
ob_camera.display_type = 'WIRE'
ob_camera.lineart.crease_threshold = 0.0

# ---- collection membership
col_collection_1.objects.link(ob_armature)
col_collection_1.objects.link(ob_cube)
col_collection_1.objects.link(ob_lamp)
col_collection_1.objects.link(ob_camera)

# ---- scene / render settings (as saved in the file)
scene.camera = ob_camera
scene.frame_start = 1; scene.frame_end = 11; scene.frame_set(11)
scene.render.engine = 'BLENDER_EEVEE_NEXT'
scene.render.resolution_percentage = 50
scene.render.dither_intensity = 0.0
scene.cycles.use_denoising = False
scene.cycles.samples = 128
scene.cycles.sampling_pattern = 'TABULATED_SOBOL'
scene.cycles.use_adaptive_sampling = False
scene.cycles.use_light_tree = False
scene.cycles.blur_glossy = 0.0
scene.cycles.sample_clamp_indirect = 0.0
scene.view_settings.view_transform = 'Standard'
bpy.context.view_layer.update()
